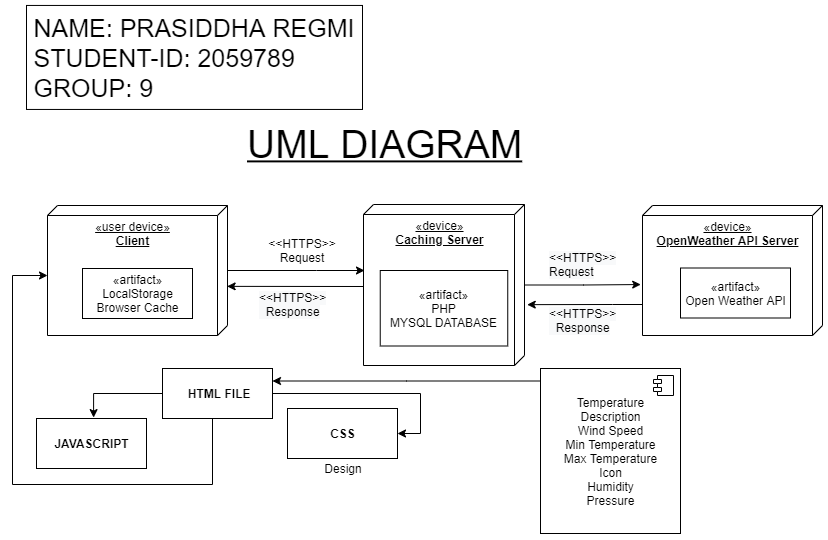

The diagram above was exported from draw.io. Its source (the exported page's mxGraphModel, read from the mxfile embedded in the PNG):
<mxGraphModel dx="1038" dy="585" grid="1" gridSize="8" guides="1" tooltips="1" connect="1" arrows="1" fold="1" page="1" pageScale="1" pageWidth="850" pageHeight="1100" background="none" math="0" shadow="0">
  <root>
    <mxCell id="0" />
    <mxCell id="1" parent="0" />
    <mxCell id="jSF1EraG1830rvxat6K_-67" style="edgeStyle=orthogonalEdgeStyle;rounded=0;orthogonalLoop=1;jettySize=auto;html=1;fontSize=39;" parent="1" source="jSF1EraG1830rvxat6K_-11" edge="1">
      <mxGeometry relative="1" as="geometry">
        <mxPoint x="392" y="290" as="targetPoint" />
        <Array as="points">
          <mxPoint x="344" y="290" />
          <mxPoint x="344" y="290" />
        </Array>
      </mxGeometry>
    </mxCell>
    <mxCell id="jSF1EraG1830rvxat6K_-11" value="&lt;span&gt;«user device»&lt;/span&gt;&lt;br&gt;&lt;b&gt;&lt;u&gt;Client&lt;/u&gt;&lt;/b&gt;" style="verticalAlign=top;align=center;spacingTop=8;spacingLeft=2;spacingRight=12;shape=cube;size=10;direction=south;fontStyle=4;html=1;" parent="1" vertex="1">
      <mxGeometry x="75" y="225" width="180" height="130" as="geometry" />
    </mxCell>
    <mxCell id="jSF1EraG1830rvxat6K_-68" style="edgeStyle=orthogonalEdgeStyle;rounded=0;orthogonalLoop=1;jettySize=auto;html=1;entryX=0.622;entryY=0.002;entryDx=0;entryDy=0;entryPerimeter=0;fontSize=39;" parent="1" target="jSF1EraG1830rvxat6K_-11" edge="1">
      <mxGeometry relative="1" as="geometry">
        <Array as="points">
          <mxPoint x="392" y="306" />
          <mxPoint x="392" y="306" />
        </Array>
        <mxPoint x="384" y="306" as="sourcePoint" />
      </mxGeometry>
    </mxCell>
    <mxCell id="7YuyA-duT1jPciHoXcDx-6" style="edgeStyle=orthogonalEdgeStyle;rounded=0;orthogonalLoop=1;jettySize=auto;html=1;entryX=0.608;entryY=1.01;entryDx=0;entryDy=0;entryPerimeter=0;" edge="1" parent="1" source="jSF1EraG1830rvxat6K_-17" target="jSF1EraG1830rvxat6K_-20">
      <mxGeometry relative="1" as="geometry" />
    </mxCell>
    <mxCell id="jSF1EraG1830rvxat6K_-17" value="&lt;span&gt;«device»&lt;/span&gt;&lt;br&gt;&lt;b&gt;Caching Server&lt;/b&gt;" style="verticalAlign=top;align=center;spacingTop=8;spacingLeft=2;spacingRight=12;shape=cube;size=10;direction=south;fontStyle=4;html=1;" parent="1" vertex="1">
      <mxGeometry x="391" y="224" width="161" height="161" as="geometry" />
    </mxCell>
    <mxCell id="jSF1EraG1830rvxat6K_-19" value="«artifact»&lt;br&gt;&lt;span style=&quot;text-align: left&quot;&gt;PHP&lt;/span&gt;&lt;br&gt;&lt;div style=&quot;text-align: left&quot;&gt;&lt;span&gt;MYSQL&amp;nbsp;&lt;/span&gt;&lt;span&gt;DATABASE&lt;/span&gt;&lt;/div&gt;" style="html=1;fillColor=none;" parent="1" vertex="1">
      <mxGeometry x="407.74" y="290" width="127.51" height="75.5" as="geometry" />
    </mxCell>
    <mxCell id="7YuyA-duT1jPciHoXcDx-7" style="edgeStyle=orthogonalEdgeStyle;rounded=0;orthogonalLoop=1;jettySize=auto;html=1;entryX=0.622;entryY=-0.017;entryDx=0;entryDy=0;entryPerimeter=0;" edge="1" parent="1" source="jSF1EraG1830rvxat6K_-20" target="jSF1EraG1830rvxat6K_-17">
      <mxGeometry relative="1" as="geometry">
        <Array as="points">
          <mxPoint x="640" y="324" />
          <mxPoint x="640" y="324" />
        </Array>
      </mxGeometry>
    </mxCell>
    <mxCell id="jSF1EraG1830rvxat6K_-20" value="&lt;span&gt;«device»&lt;/span&gt;&lt;br&gt;&lt;b&gt;OpenWeather API Server&lt;/b&gt;" style="verticalAlign=top;align=center;spacingTop=8;spacingLeft=2;spacingRight=12;shape=cube;size=10;direction=south;fontStyle=4;html=1;" parent="1" vertex="1">
      <mxGeometry x="670" y="225" width="180" height="130" as="geometry" />
    </mxCell>
    <mxCell id="jSF1EraG1830rvxat6K_-21" value="«artifact»&lt;br&gt;Open Weather API" style="html=1;fillColor=none;" parent="1" vertex="1">
      <mxGeometry x="708" y="287.5" width="110" height="50" as="geometry" />
    </mxCell>
    <mxCell id="jSF1EraG1830rvxat6K_-22" value="&amp;lt;&amp;lt;HTTPS&amp;gt;&amp;gt;&lt;br&gt;Request" style="text;html=1;strokeColor=none;fillColor=none;align=center;verticalAlign=middle;whiteSpace=wrap;rounded=0;" parent="1" vertex="1">
      <mxGeometry x="300" y="260" width="60" height="20" as="geometry" />
    </mxCell>
    <mxCell id="jSF1EraG1830rvxat6K_-24" value="&lt;span style=&quot;color: rgb(0 , 0 , 0) ; font-family: &amp;#34;helvetica&amp;#34; ; font-size: 12px ; font-style: normal ; font-weight: 400 ; letter-spacing: normal ; text-align: center ; text-indent: 0px ; text-transform: none ; word-spacing: 0px ; background-color: rgb(248 , 249 , 250) ; display: inline ; float: none&quot;&gt;&amp;lt;&amp;lt;HTTPS&amp;gt;&amp;gt;&lt;/span&gt;&lt;br style=&quot;color: rgb(0 , 0 , 0) ; font-family: &amp;#34;helvetica&amp;#34; ; font-size: 12px ; font-style: normal ; font-weight: 400 ; letter-spacing: normal ; text-align: center ; text-indent: 0px ; text-transform: none ; word-spacing: 0px ; background-color: rgb(248 , 249 , 250)&quot;&gt;&lt;span style=&quot;color: rgb(0 , 0 , 0) ; font-family: &amp;#34;helvetica&amp;#34; ; font-size: 12px ; font-style: normal ; font-weight: 400 ; letter-spacing: normal ; text-align: center ; text-indent: 0px ; text-transform: none ; word-spacing: 0px ; background-color: rgb(248 , 249 , 250) ; display: inline ; float: none&quot;&gt;&amp;nbsp; Response&lt;/span&gt;" style="text;whiteSpace=wrap;html=1;" parent="1" vertex="1">
      <mxGeometry x="285" y="304" width="90" height="40" as="geometry" />
    </mxCell>
    <mxCell id="7YuyA-duT1jPciHoXcDx-17" style="edgeStyle=orthogonalEdgeStyle;rounded=0;orthogonalLoop=1;jettySize=auto;html=1;entryX=1;entryY=0.25;entryDx=0;entryDy=0;" edge="1" parent="1" source="jSF1EraG1830rvxat6K_-45" target="jSF1EraG1830rvxat6K_-50">
      <mxGeometry relative="1" as="geometry">
        <Array as="points">
          <mxPoint x="434" y="401" />
        </Array>
      </mxGeometry>
    </mxCell>
    <mxCell id="jSF1EraG1830rvxat6K_-45" value="Temperature&lt;br&gt;Description&lt;br&gt;Wind Speed&lt;br&gt;Min Temperature&lt;br&gt;Max Temperature&lt;br&gt;Icon&lt;br&gt;Humidity&lt;br&gt;Pressure&lt;br&gt;" style="html=1;dropTarget=0;fillColor=none;" parent="1" vertex="1">
      <mxGeometry x="568" y="388" width="140" height="165" as="geometry" />
    </mxCell>
    <mxCell id="jSF1EraG1830rvxat6K_-46" value="" style="shape=module;jettyWidth=8;jettyHeight=4;" parent="jSF1EraG1830rvxat6K_-45" vertex="1">
      <mxGeometry x="1" width="20" height="20" relative="1" as="geometry">
        <mxPoint x="-27" y="7" as="offset" />
      </mxGeometry>
    </mxCell>
    <mxCell id="jSF1EraG1830rvxat6K_-49" value="&lt;b&gt;JAVASCRIPT&lt;/b&gt;" style="html=1;fillColor=none;" parent="1" vertex="1">
      <mxGeometry x="64" y="438" width="110" height="50" as="geometry" />
    </mxCell>
    <mxCell id="jSF1EraG1830rvxat6K_-53" style="edgeStyle=orthogonalEdgeStyle;rounded=0;orthogonalLoop=1;jettySize=auto;html=1;entryX=0.519;entryY=-0.018;entryDx=0;entryDy=0;entryPerimeter=0;" parent="1" source="jSF1EraG1830rvxat6K_-50" target="jSF1EraG1830rvxat6K_-49" edge="1">
      <mxGeometry relative="1" as="geometry" />
    </mxCell>
    <mxCell id="jSF1EraG1830rvxat6K_-60" style="edgeStyle=orthogonalEdgeStyle;rounded=0;orthogonalLoop=1;jettySize=auto;html=1;entryX=0;entryY=0;entryDx=70;entryDy=180;entryPerimeter=0;" parent="1" source="jSF1EraG1830rvxat6K_-50" target="jSF1EraG1830rvxat6K_-11" edge="1">
      <mxGeometry relative="1" as="geometry">
        <Array as="points">
          <mxPoint x="240" y="504" />
          <mxPoint x="40" y="504" />
          <mxPoint x="40" y="295" />
        </Array>
      </mxGeometry>
    </mxCell>
    <mxCell id="jSF1EraG1830rvxat6K_-61" style="edgeStyle=orthogonalEdgeStyle;rounded=0;orthogonalLoop=1;jettySize=auto;html=1;entryX=1;entryY=0.5;entryDx=0;entryDy=0;" parent="1" source="jSF1EraG1830rvxat6K_-50" target="jSF1EraG1830rvxat6K_-51" edge="1">
      <mxGeometry relative="1" as="geometry">
        <Array as="points">
          <mxPoint x="448" y="413" />
          <mxPoint x="448" y="453" />
        </Array>
      </mxGeometry>
    </mxCell>
    <mxCell id="jSF1EraG1830rvxat6K_-50" value="&lt;b&gt;&amp;nbsp;HTML FILE&lt;/b&gt;" style="html=1;fillColor=none;" parent="1" vertex="1">
      <mxGeometry x="190" y="388" width="110" height="50" as="geometry" />
    </mxCell>
    <mxCell id="jSF1EraG1830rvxat6K_-51" value="&lt;b&gt;CSS&lt;/b&gt;" style="html=1;fillColor=none;" parent="1" vertex="1">
      <mxGeometry x="315" y="428" width="110" height="50" as="geometry" />
    </mxCell>
    <mxCell id="jSF1EraG1830rvxat6K_-62" value="UML DIAGRAM" style="text;align=left;fontStyle=4;verticalAlign=middle;spacingLeft=3;spacingRight=3;strokeColor=none;rotatable=0;points=[[0,0.5],[1,0.5]];portConstraint=eastwest;fillColor=none;fontSize=39;" parent="1" vertex="1">
      <mxGeometry x="270" y="144" width="250" height="30" as="geometry" />
    </mxCell>
    <mxCell id="jSF1EraG1830rvxat6K_-63" value="&lt;div style=&quot;text-align: left ; font-size: 25px&quot;&gt;&lt;font style=&quot;font-size: 25px&quot;&gt;NAME: PRASIDDHA REGMI&lt;/font&gt;&lt;/div&gt;&lt;font style=&quot;font-size: 25px&quot;&gt;&lt;div style=&quot;text-align: left&quot;&gt;&lt;span&gt;STUDENT-ID: 2059789&lt;/span&gt;&lt;/div&gt;&lt;div style=&quot;text-align: left&quot;&gt;GROUP: 9&lt;/div&gt;&lt;/font&gt;" style="text;html=1;strokeColor=none;fillColor=none;align=center;verticalAlign=middle;whiteSpace=wrap;rounded=0;fontSize=34;" parent="1" vertex="1">
      <mxGeometry x="34" y="32" width="376" height="89.91" as="geometry" />
    </mxCell>
    <mxCell id="jSF1EraG1830rvxat6K_-65" value="" style="whiteSpace=wrap;html=1;fontSize=33;fillColor=none;" parent="1" vertex="1">
      <mxGeometry x="54" y="24.950000000000003" width="336" height="104" as="geometry" />
    </mxCell>
    <mxCell id="jSF1EraG1830rvxat6K_-75" value="Design" style="text;html=1;strokeColor=none;fillColor=none;align=center;verticalAlign=middle;whiteSpace=wrap;rounded=0;fontSize=12;" parent="1" vertex="1">
      <mxGeometry x="351" y="478" width="40" height="20" as="geometry" />
    </mxCell>
    <mxCell id="4zpyXzGNR4IvwYCWsZEw-9" value="&lt;span style=&quot;color: rgb(0, 0, 0); font-family: helvetica; font-size: 12px; font-style: normal; font-weight: 400; letter-spacing: normal; text-align: center; text-indent: 0px; text-transform: none; word-spacing: 0px; background-color: rgb(248, 249, 250); display: inline; float: none;&quot;&gt;&amp;lt;&amp;lt;HTTPS&amp;gt;&amp;gt;&lt;/span&gt;&lt;br style=&quot;color: rgb(0, 0, 0); font-family: helvetica; font-size: 12px; font-style: normal; font-weight: 400; letter-spacing: normal; text-align: center; text-indent: 0px; text-transform: none; word-spacing: 0px; background-color: rgb(248, 249, 250);&quot;&gt;&lt;span style=&quot;color: rgb(0, 0, 0); font-family: helvetica; font-size: 12px; font-style: normal; font-weight: 400; letter-spacing: normal; text-align: center; text-indent: 0px; text-transform: none; word-spacing: 0px; background-color: rgb(248, 249, 250); display: inline; float: none;&quot;&gt;Request&lt;/span&gt;" style="text;whiteSpace=wrap;html=1;" parent="1" vertex="1">
      <mxGeometry x="575" y="264" width="90" height="40" as="geometry" />
    </mxCell>
    <mxCell id="4zpyXzGNR4IvwYCWsZEw-10" value="&lt;span style=&quot;color: rgb(0 , 0 , 0) ; font-family: &amp;#34;helvetica&amp;#34; ; font-size: 12px ; font-style: normal ; font-weight: 400 ; letter-spacing: normal ; text-align: center ; text-indent: 0px ; text-transform: none ; word-spacing: 0px ; background-color: rgb(248 , 249 , 250) ; display: inline ; float: none&quot;&gt;&amp;lt;&amp;lt;HTTPS&amp;gt;&amp;gt;&lt;/span&gt;&lt;br style=&quot;color: rgb(0 , 0 , 0) ; font-family: &amp;#34;helvetica&amp;#34; ; font-size: 12px ; font-style: normal ; font-weight: 400 ; letter-spacing: normal ; text-align: center ; text-indent: 0px ; text-transform: none ; word-spacing: 0px ; background-color: rgb(248 , 249 , 250)&quot;&gt;&lt;span style=&quot;color: rgb(0 , 0 , 0) ; font-family: &amp;#34;helvetica&amp;#34; ; font-size: 12px ; font-style: normal ; font-weight: 400 ; letter-spacing: normal ; text-align: center ; text-indent: 0px ; text-transform: none ; word-spacing: 0px ; background-color: rgb(248 , 249 , 250) ; display: inline ; float: none&quot;&gt;&amp;nbsp; Response&lt;/span&gt;" style="text;whiteSpace=wrap;html=1;" parent="1" vertex="1">
      <mxGeometry x="575" y="320" width="66" height="40" as="geometry" />
    </mxCell>
    <mxCell id="7YuyA-duT1jPciHoXcDx-2" value="«artifact»&lt;br&gt;LocalStorage&lt;br&gt;Browser Cache" style="html=1;fillColor=none;" vertex="1" parent="1">
      <mxGeometry x="110" y="288" width="110" height="50" as="geometry" />
    </mxCell>
  </root>
</mxGraphModel>